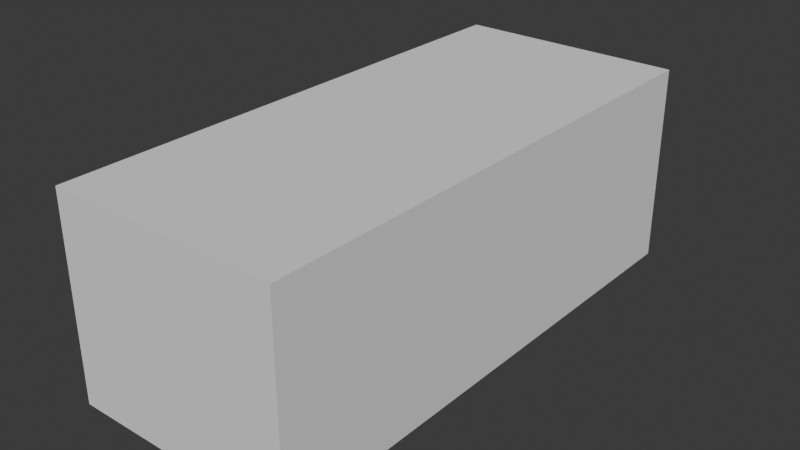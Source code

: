 # Source: es11.blend  (saved by Blender 4.1.24; exported with 4.5.12 LTS)
import bpy
from mathutils import Matrix  # noqa: F401  (used for matrix-valued properties, if any)

bpy.ops.wm.read_factory_settings(use_empty=True)
scene = bpy.context.scene
scene.name = 'Scene'

# ---- collections
col_collection = bpy.data.collections.new('Collection'); scene.collection.children.link(col_collection)
col_reference = bpy.data.collections.new('Reference'); scene.collection.children.link(col_reference)
col_parts = bpy.data.collections.new('Parts'); scene.collection.children.link(col_parts)
col_front = bpy.data.collections.new('Front'); col_parts.children.link(col_front)

# ---- world
world_world = bpy.data.worlds.new('World'); scene.world = world_world
world_world.use_nodes = True; world_world.node_tree.nodes.clear()
_N = world_world.node_tree.nodes; _L = world_world.node_tree.links
n0 = _N.new('ShaderNodeOutputWorld'); n0.name = 'World Output'; n0.location = (300, 300)
n1 = _N.new('ShaderNodeBackground'); n1.name = 'Background'; n1.location = (10, 300)
n1.inputs[0].default_value = (0.05088, 0.05088, 0.05088, 1.0)
_L.new(n1.outputs[0], n0.inputs[0])
n0.is_active_output = True
world_world.color = (0.05088, 0.05088, 0.05088)
world_world.use_sun_shadow = False
world_world.sun_shadow_jitter_overblur = 0.0

# ---- meshes
me_cube_001 = bpy.data.meshes.new('Cube.001')
me_cube_001.from_pydata([(1.0, -1.0, -1.0), (1.0, -1.0, 1.0), (1.0, 1.0, -1.0), (1.0, 1.0, 1.0), (0.0, 1.0, -1.0), (0.0, 1.0, 1.0), (0.0, -1.0, -1.0), (0.0, -1.0, 1.0)], [], [(4, 5, 3, 2), (2, 3, 1, 0), (4, 2, 0, 6), (3, 5, 7, 1), (0, 1, 7, 6)])
_uv = me_cube_001.uv_layers.new(name='UVMap')
_uv.uv.foreach_set('vector', [0.375, 0.375, 0.625, 0.375, 0.625, 0.5, 0.375, 0.5, 0.375, 0.5, 0.625, 0.5, 0.625, 0.75, 0.375, 0.75, 0.25, 0.5, 0.375, 0.5, 0.375, 0.75, 0.25, 0.75, 0.625, 0.5, 0.75, 0.5, 0.75, 0.75, 0.625, 0.75, 0.375, 0.75, 0.625, 0.75, 0.625, 0.875, 0.375, 0.875])
me_cube_001.update()
me_cube_002 = bpy.data.meshes.new('Cube.002')
me_cube_002.from_pydata([(0.3293, 0.9187, -0.08615), (0.4698, 0.8896, -0.08994), (0.7056, 0.6398, 0.2299), (0.7493, 0.5431, 0.2509), (0.7403, 0.5075, 0.25), (0.7041, 0.488, 0.2629), (0.5443, 0.8406, 0.01946), (0.6541, 0.7332, 0.1682), (0.1562, 0.9277, -0.08512), (-0.0003012, 0.929, -0.08512), (0.7041, 0.488, 0.2629), (0.5172, 0.535, 0.2758), (0.2463, 0.5529, 0.2778), (0.0004513, 0.5556, 0.2778), (-0.0001131, 0.8342, 0.0868), (7.502e-05, 0.7413, 0.1819), (0.0002632, 0.6484, 0.2387), (0.0003259, 0.6175, 0.2485), (0.0003886, 0.5865, 0.2581)], [(7, 6), (1, 0), (8, 9), (6, 1), (0, 8), (4, 3), (3, 2), (2, 7), (5, 4), (10, 5), (11, 10), (12, 11), (13, 12), (18, 13), (9, 14), (14, 15), (15, 16), (16, 17), (17, 18)], [])
_uv = me_cube_002.uv_layers.new(name='UVMap')
_uv.uv.foreach_set('vector', [])
me_cube_002.update()
me_cube_004 = bpy.data.meshes.new('Cube.004')
me_cube_004.from_pydata([(0.3293, 0.9187, -0.08615), (0.4698, 0.8896, -0.08994), (0.7056, 0.6398, 0.2299), (0.7493, 0.5431, 0.2509), (0.7403, 0.5075, 0.2533), (0.5443, 0.8406, 0.01946), (0.6541, 0.7332, 0.1682), (0.1562, 0.9277, -0.08512), (-0.0003012, 0.929, -0.08512), (0.5706, 0.8576, 0.02227), (0.6403, 0.8195, 0.1144), (0.7272, 0.8013, 0.1387), (0.8063, 0.7976, 0.1063), (0.8781, 0.8097, 0.03098), (0.8684, 0.8341, -0.06692), (0.9864, 0.7442, -0.2589), (0.9644, 0.7924, -0.1627), (0.9535, 0.7896, -0.5835), (0.9837, 0.7616, -0.3172), (0.9935, 0.6665, -0.1203), (0.9936, 0.5464, -0.1167), (0.9851, 0.4508, -0.3155), (0.9777, 0.4214, -0.5833), (0.8986, 0.7882, -0.7948), (0.9733, 0.7825, -0.4439), (0.99, 0.7222, -0.2006), (0.9947, 0.6062, -0.09189), (0.9901, 0.4868, -0.1986), (0.9853, 0.4281, -0.4421), (0.9697, 0.4207, -0.6993), (0.9323, 0.7891, -0.6962), (0.7041, 0.488, 0.2629), (0.8029, 0.4309, 0.2536), (0.8421, 0.3593, 0.2443), (0.9627, 0.4221, -0.8014), (0.9499, 0.3749, -0.8031), (0.9811, 0.3842, -0.4384), (0.957, 0.3885, 0.03757), (0.9732, 0.3798, -0.6091), (0.9666, 0.3776, -0.6947), (0.982, 0.3873, -0.3025), (0.9898, 0.3902, -0.164), (0.7537, 0.4623, 0.2586), (0.8062, 0.7287, 0.1954), (0.8127, 0.545, 0.2569), (0.9821, 0.6108, -0.007264), (0.9307, 0.62, 0.1476), (0.8896, 0.6235, 0.2162), (0.8089, 0.6268, 0.2419), (0.7553, 0.6305, 0.2446), (0.8684, 0.8341, -0.06692), (0.5706, 0.8576, 0.02227)], [(6, 5), (1, 0), (7, 8), (5, 1), (0, 7), (4, 3), (3, 2), (2, 6), (9, 10), (10, 11), (11, 12), (12, 13), (16, 15), (14, 16), (24, 17), (26, 19), (27, 20), (28, 21), (29, 22), (30, 23), (18, 24), (19, 25), (20, 26), (21, 27), (22, 28), (17, 30), (15, 18), (25, 15), (42, 31), (33, 32), (39, 35), (40, 36), (36, 38), (38, 39), (41, 40), (37, 41), (32, 42), (26, 45), (45, 46), (46, 47), (47, 48), (31, 4), (5, 9), (13, 14), (34, 29), (35, 34), (33, 37), (43, 48), (48, 44), (44, 32), (12, 43), (49, 48), (2, 49), (14, 50), (9, 51)], [])
_uv = me_cube_004.uv_layers.new(name='UVMap')
_uv.uv.foreach_set('vector', [])
me_cube_004.update()
me_cube_005 = bpy.data.meshes.new('Cube.005')
me_cube_005.from_pydata([(0.3293, 0.9187, -0.08615), (0.4698, 0.8896, -0.08994), (0.5443, 0.8406, 0.01946), (0.1562, 0.9277, -0.08512), (-0.0003012, 0.929, -0.08512), (0.5706, 0.8576, 0.02227), (0.8684, 0.8341, -0.06692), (0.9864, 0.7442, -0.2589), (0.9644, 0.7924, -0.1627), (0.9535, 0.7896, -0.5835), (0.9837, 0.7616, -0.3172), (0.8986, 0.7882, -0.7948), (0.9733, 0.7825, -0.4439), (0.9323, 0.7891, -0.6962), (0.8684, 0.8341, -0.06692), (0.8297, 0.8727, -0.1624), (0.7324, 0.9144, -0.2012), (0.6105, 0.9149, -0.1748), (0.553, 0.9079, -0.1042), (0.54, 0.8858, -0.03803), (0.5706, 0.8576, 0.02227), (0.5443, 0.8406, 0.01946), (0.8986, 0.7882, -0.7948), (0.9109, 0.8293, -0.6938), (0.8748, 0.8679, -0.6922), (-0.0001038, 0.9931, -0.5553), (-0.0001038, 0.9937, -0.517), (-0.0001038, 0.9931, -0.5553), (-0.0001038, 0.9931, -0.5553), (0.6693, 0.9384, -0.5702), (0.8348, 0.8893, -0.613), (0.8748, 0.8679, -0.6922), (0.3451, 0.9838, -0.5553), (0.032, 0.9922, -0.5553), (-0.0001038, 0.9937, -0.517), (-0.0001038, 0.9708, -0.4921), (-0.0001038, 0.9633, -0.4025), (-0.0001038, 0.9764, -0.3288), (-0.0001038, 0.9888, -0.3088), (-0.0001038, 0.9813, -0.2252), (-0.0001038, 0.9618, -0.1634)], [(1, 0), (3, 4), (2, 1), (0, 3), (8, 7), (6, 8), (12, 9), (13, 11), (10, 12), (9, 13), (7, 10), (2, 5), (14, 6), (15, 14), (16, 15), (17, 16), (18, 17), (19, 18), (5, 19), (5, 20), (2, 21), (11, 22), (13, 23), (23, 24), (25, 26), (27, 25), (28, 27), (33, 28), (30, 29), (24, 31), (24, 30), (29, 32), (32, 33), (26, 34), (34, 35), (35, 36), (36, 37), (37, 38), (38, 39), (39, 40), (40, 4)], [])
_uv = me_cube_005.uv_layers.new(name='UVMap')
_uv.uv.foreach_set('vector', [])
me_cube_005.update()

# ---- objects
ob_car_size = bpy.data.objects.new('Car Size', me_cube_001)
ob_side = bpy.data.objects.new('Side', None)
ob_top = bpy.data.objects.new('Top', None)
ob_front = bpy.data.objects.new('Front', None)
ob_rear = bpy.data.objects.new('Rear', None)
ob_hood = bpy.data.objects.new('Hood', me_cube_002)
ob_fender = bpy.data.objects.new('Fender', me_cube_004)
ob_front_bumper = bpy.data.objects.new('Front Bumper', me_cube_005)

# ---- transforms, parenting, visibility, modifiers, constraints
ob_car_size.location = (0.0, 2.544, 0.798)
ob_car_size.scale = (0.9125, 2.118, 0.798)
_m = ob_car_size.modifiers.new('Mirror', 'MIRROR')
ob_side.location = (-1.019, 1.27, -0.7144)
ob_side.rotation_euler = (1.571, -2.973e-07, 1.571)
ob_side.scale = (-1.482, 1.482, 1.482)
ob_side.empty_display_type = 'IMAGE'
ob_side.empty_display_size = 5.0
ob_side.use_empty_image_alpha = True
ob_side.empty_image_side = 'FRONT'
ob_side.color = (1.0, 1.0, 1.0, 0.4873)
ob_top.location = (-1.026, 1.27, 5.96e-08)
ob_top.rotation_euler = (2.842e-14, 2.856e-08, 1.571)
ob_top.scale = (-1.482, 1.482, 1.482)
ob_top.empty_display_type = 'IMAGE'
ob_top.empty_display_size = 5.0
ob_top.use_empty_image_alpha = True
ob_top.empty_image_side = 'FRONT'
ob_top.color = (1.0, 1.0, 1.0, 0.4114)
ob_front.location = (-2.402, -1.269, -0.7094)
ob_front.rotation_euler = (1.571, -2.973e-07, 2.384e-07)
ob_front.scale = (1.482, 1.482, -1.482)
ob_front.empty_display_type = 'IMAGE'
ob_front.empty_display_size = 5.0
ob_front.use_empty_image_alpha = True
ob_front.empty_image_side = 'FRONT'
ob_front.color = (1.0, 1.0, 1.0, 0.4873)
ob_rear.location = (-2.402, 5.853, 1.711)
ob_rear.rotation_euler = (1.571, -2.973e-07, 2.384e-07)
ob_rear.scale = (1.482, 1.482, -1.482)
ob_rear.empty_display_type = 'IMAGE'
ob_rear.empty_display_size = 5.0
ob_rear.use_empty_image_alpha = True
ob_rear.empty_image_side = 'BACK'
ob_rear.color = (1.0, 1.0, 1.0, 0.4873)
ob_hood.location = (0.0, 2.544, 0.798)
ob_hood.scale = (0.9125, 2.118, 0.798)
_m = ob_hood.modifiers.new('Mirror', 'MIRROR')
_m = ob_hood.modifiers.new('Subdivision', 'SUBSURF')
ob_fender.location = (0.0, 2.544, 0.798)
ob_fender.scale = (0.9125, 2.118, 0.798)
_m = ob_fender.modifiers.new('Mirror', 'MIRROR')
_m = ob_fender.modifiers.new('Subdivision', 'SUBSURF')
ob_front_bumper.location = (0.0, 2.544, 0.798)
ob_front_bumper.scale = (0.9125, 2.118, 0.798)
_m = ob_front_bumper.modifiers.new('Mirror', 'MIRROR')
_m = ob_front_bumper.modifiers.new('Subdivision', 'SUBSURF')

# ---- collection membership
col_collection.objects.link(ob_car_size)
col_reference.objects.link(ob_side)
col_reference.objects.link(ob_top)
col_reference.objects.link(ob_front)
col_reference.objects.link(ob_rear)
col_front.objects.link(ob_hood)
col_front.objects.link(ob_fender)
col_front.objects.link(ob_front_bumper)

# ---- scene / render settings (as saved in the file)
scene.frame_start = 1; scene.frame_end = 250; scene.frame_set(1)
scene.render.engine = 'BLENDER_EEVEE_NEXT'
scene.cycles.sampling_pattern = 'TABULATED_SOBOL'
scene.eevee.ray_tracing_options.trace_max_roughness = 0.0
bpy.context.view_layer.update()

# ---- added for rendering (the .blend has no active camera and no usable light): camera, sun
cam_auto = bpy.data.cameras.new('AutoCamera')
cam_auto.lens = 50.0
cam_auto.sensor_width = 36.0
cam_auto.clip_end = 1000.0
ob_auto_camera = bpy.data.objects.new('AutoCamera', cam_auto)
scene.collection.objects.link(ob_auto_camera)
ob_auto_camera.location = (4.51497, -2.87357, 4.40998)
ob_auto_camera.rotation_euler = (1.09748, -7.21219e-08, 0.694738)
scene.camera = ob_auto_camera
light_auto_sun = bpy.data.lights.new('AutoSun', 'SUN')
light_auto_sun.energy = 3.0
light_auto_sun.angle = 0.0523599
ob_auto_sun = bpy.data.objects.new('AutoSun', light_auto_sun)
scene.collection.objects.link(ob_auto_sun)
ob_auto_sun.rotation_euler = (0.872665, 0.174533, 0.523599)
bpy.context.view_layer.update()
